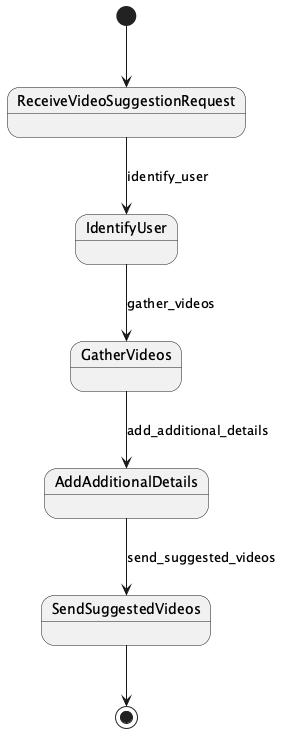

The diagram above was rendered by PlantUML. Its source (embedded in the PNG):
@startuml
[*] --> ReceiveVideoSuggestionRequest
ReceiveVideoSuggestionRequest --> IdentifyUser : identify_user
IdentifyUser --> GatherVideos : gather_videos
GatherVideos --> AddAdditionalDetails : add_additional_details
AddAdditionalDetails --> SendSuggestedVideos : send_suggested_videos
SendSuggestedVideos --> [*]
@enduml